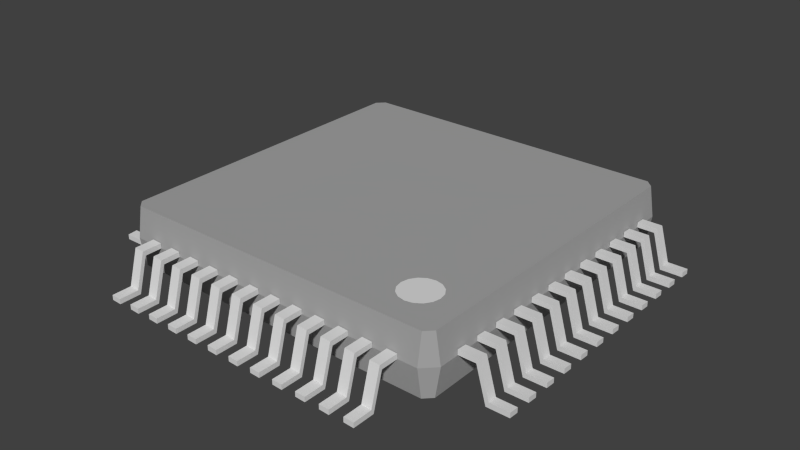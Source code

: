 # Source: lqfp48.blend  (saved by Blender 2.63.17; exported with 4.5.12 LTS)
import bpy
from mathutils import Matrix  # noqa: F401  (used for matrix-valued properties, if any)

bpy.ops.wm.read_factory_settings(use_empty=True)
scene = bpy.context.scene
scene.name = 'Scene'

# ---- collections
col_collection_1 = bpy.data.collections.new('Collection 1'); scene.collection.children.link(col_collection_1)

# ---- materials (node trees are filled in below, after node groups)
mat_pin = bpy.data.materials.new('PIN')
mat_pin.alpha_threshold = 0.0
mat_pin.diffuse_color = (0.72, 0.72, 0.72, 1.0)
mat_pin.roughness = 0.5
mat_pin.line_color = (0.0, 0.0, 0.0, 1.0)
mat_material = bpy.data.materials.new('Material')
mat_material.alpha_threshold = 0.0
mat_material.diffuse_color = (0.3733, 0.3733, 0.3733, 1.0)
mat_material.roughness = 0.5
mat_material.line_color = (0.0, 0.0, 0.0, 1.0)

# ---- material node trees

# ---- world
world_world = bpy.data.worlds.new('World'); scene.world = world_world
world_world.color = (0.05088, 0.05088, 0.05088)
world_world.use_sun_shadow = False
world_world.sun_shadow_jitter_overblur = 0.0
world_world.cycles.sampling_method = 'MANUAL'
world_world.cycles.sample_map_resolution = 256

# ---- meshes
me_cube_132 = bpy.data.meshes.new('Cube.132')
me_cube_132.from_pydata([(-0.11, -0.5, 0.7), (-0.11, 0.5, 0.0), (0.09034, 0.5019, 0.01195), (0.09034, -0.4981, 0.712), (-0.11, -0.5, 0.8), (-0.11, 0.5, 0.1), (0.09034, 0.5019, 0.112), (0.09034, -0.4981, 0.812), (-0.11, -0.1, 0.8), (-0.11, 0.1, 0.1), (-0.11, 0.05, 0.0), (-0.11, -0.15, 0.7), (0.09034, 0.1019, 0.112), (0.09034, -0.09814, 0.812), (0.09034, -0.1481, 0.712), (0.09034, 0.05186, 0.01195)], [], [(9, 5, 1, 10), (5, 6, 2, 1), (13, 7, 3, 14), (7, 4, 0, 3), (10, 1, 2, 15), (12, 6, 5, 9), (4, 8, 11, 0), (8, 9, 10, 11), (6, 12, 15, 2), (12, 13, 14, 15), (0, 11, 14, 3), (11, 10, 15, 14), (7, 13, 8, 4), (13, 12, 9, 8)])
me_cube_132.materials.append(mat_pin)
me_cube_132.use_remesh_preserve_volume = False
me_cube_132.use_remesh_preserve_attributes = False
me_cube_132.use_mirror_vertex_groups = False
me_cube_132.update()
me_cube_131 = bpy.data.meshes.new('Cube.131')
me_cube_131.from_pydata([(-0.11, -0.5, 0.7), (-0.11, 0.5, 0.0), (0.09034, 0.5019, 0.01195), (0.09034, -0.4981, 0.712), (-0.11, -0.5, 0.8), (-0.11, 0.5, 0.1), (0.09034, 0.5019, 0.112), (0.09034, -0.4981, 0.812), (-0.11, -0.1, 0.8), (-0.11, 0.1, 0.1), (-0.11, 0.05, 0.0), (-0.11, -0.15, 0.7), (0.09034, 0.1019, 0.112), (0.09034, -0.09814, 0.812), (0.09034, -0.1481, 0.712), (0.09034, 0.05186, 0.01195)], [], [(9, 5, 1, 10), (5, 6, 2, 1), (13, 7, 3, 14), (7, 4, 0, 3), (10, 1, 2, 15), (12, 6, 5, 9), (4, 8, 11, 0), (8, 9, 10, 11), (6, 12, 15, 2), (12, 13, 14, 15), (0, 11, 14, 3), (11, 10, 15, 14), (7, 13, 8, 4), (13, 12, 9, 8)])
me_cube_131.materials.append(mat_pin)
me_cube_131.use_remesh_preserve_volume = False
me_cube_131.use_remesh_preserve_attributes = False
me_cube_131.use_mirror_vertex_groups = False
me_cube_131.update()
me_cube_130 = bpy.data.meshes.new('Cube.130')
me_cube_130.from_pydata([(-0.11, -0.5, 0.7), (-0.11, 0.5, 0.0), (0.09034, 0.5019, 0.01195), (0.09034, -0.4981, 0.712), (-0.11, -0.5, 0.8), (-0.11, 0.5, 0.1), (0.09034, 0.5019, 0.112), (0.09034, -0.4981, 0.812), (-0.11, -0.1, 0.8), (-0.11, 0.1, 0.1), (-0.11, 0.05, 0.0), (-0.11, -0.15, 0.7), (0.09034, 0.1019, 0.112), (0.09034, -0.09814, 0.812), (0.09034, -0.1481, 0.712), (0.09034, 0.05186, 0.01195)], [], [(9, 5, 1, 10), (5, 6, 2, 1), (13, 7, 3, 14), (7, 4, 0, 3), (10, 1, 2, 15), (12, 6, 5, 9), (4, 8, 11, 0), (8, 9, 10, 11), (6, 12, 15, 2), (12, 13, 14, 15), (0, 11, 14, 3), (11, 10, 15, 14), (7, 13, 8, 4), (13, 12, 9, 8)])
me_cube_130.materials.append(mat_pin)
me_cube_130.use_remesh_preserve_volume = False
me_cube_130.use_remesh_preserve_attributes = False
me_cube_130.use_mirror_vertex_groups = False
me_cube_130.update()
me_cube_129 = bpy.data.meshes.new('Cube.129')
me_cube_129.from_pydata([(-0.11, -0.5, 0.7), (-0.11, 0.5, 0.0), (0.09034, 0.5019, 0.01195), (0.09034, -0.4981, 0.712), (-0.11, -0.5, 0.8), (-0.11, 0.5, 0.1), (0.09034, 0.5019, 0.112), (0.09034, -0.4981, 0.812), (-0.11, -0.1, 0.8), (-0.11, 0.1, 0.1), (-0.11, 0.05, 0.0), (-0.11, -0.15, 0.7), (0.09034, 0.1019, 0.112), (0.09034, -0.09814, 0.812), (0.09034, -0.1481, 0.712), (0.09034, 0.05186, 0.01195)], [], [(9, 5, 1, 10), (5, 6, 2, 1), (13, 7, 3, 14), (7, 4, 0, 3), (10, 1, 2, 15), (12, 6, 5, 9), (4, 8, 11, 0), (8, 9, 10, 11), (6, 12, 15, 2), (12, 13, 14, 15), (0, 11, 14, 3), (11, 10, 15, 14), (7, 13, 8, 4), (13, 12, 9, 8)])
me_cube_129.materials.append(mat_pin)
me_cube_129.use_remesh_preserve_volume = False
me_cube_129.use_remesh_preserve_attributes = False
me_cube_129.use_mirror_vertex_groups = False
me_cube_129.update()
me_cube_128 = bpy.data.meshes.new('Cube.128')
me_cube_128.from_pydata([(-0.11, -0.5, 0.7), (-0.11, 0.5, 0.0), (0.09034, 0.5019, 0.01195), (0.09034, -0.4981, 0.712), (-0.11, -0.5, 0.8), (-0.11, 0.5, 0.1), (0.09034, 0.5019, 0.112), (0.09034, -0.4981, 0.812), (-0.11, -0.1, 0.8), (-0.11, 0.1, 0.1), (-0.11, 0.05, 0.0), (-0.11, -0.15, 0.7), (0.09034, 0.1019, 0.112), (0.09034, -0.09814, 0.812), (0.09034, -0.1481, 0.712), (0.09034, 0.05186, 0.01195)], [], [(9, 5, 1, 10), (5, 6, 2, 1), (13, 7, 3, 14), (7, 4, 0, 3), (10, 1, 2, 15), (12, 6, 5, 9), (4, 8, 11, 0), (8, 9, 10, 11), (6, 12, 15, 2), (12, 13, 14, 15), (0, 11, 14, 3), (11, 10, 15, 14), (7, 13, 8, 4), (13, 12, 9, 8)])
me_cube_128.materials.append(mat_pin)
me_cube_128.use_remesh_preserve_volume = False
me_cube_128.use_remesh_preserve_attributes = False
me_cube_128.use_mirror_vertex_groups = False
me_cube_128.update()
me_cube_127 = bpy.data.meshes.new('Cube.127')
me_cube_127.from_pydata([(-0.11, -0.5, 0.7), (-0.11, 0.5, 0.0), (0.09034, 0.5019, 0.01195), (0.09034, -0.4981, 0.712), (-0.11, -0.5, 0.8), (-0.11, 0.5, 0.1), (0.09034, 0.5019, 0.112), (0.09034, -0.4981, 0.812), (-0.11, -0.1, 0.8), (-0.11, 0.1, 0.1), (-0.11, 0.05, 0.0), (-0.11, -0.15, 0.7), (0.09034, 0.1019, 0.112), (0.09034, -0.09814, 0.812), (0.09034, -0.1481, 0.712), (0.09034, 0.05186, 0.01195)], [], [(9, 5, 1, 10), (5, 6, 2, 1), (13, 7, 3, 14), (7, 4, 0, 3), (10, 1, 2, 15), (12, 6, 5, 9), (4, 8, 11, 0), (8, 9, 10, 11), (6, 12, 15, 2), (12, 13, 14, 15), (0, 11, 14, 3), (11, 10, 15, 14), (7, 13, 8, 4), (13, 12, 9, 8)])
me_cube_127.materials.append(mat_pin)
me_cube_127.use_remesh_preserve_volume = False
me_cube_127.use_remesh_preserve_attributes = False
me_cube_127.use_mirror_vertex_groups = False
me_cube_127.update()
me_cube_126 = bpy.data.meshes.new('Cube.126')
me_cube_126.from_pydata([(-0.11, -0.5, 0.7), (-0.11, 0.5, 0.0), (0.09034, 0.5019, 0.01195), (0.09034, -0.4981, 0.712), (-0.11, -0.5, 0.8), (-0.11, 0.5, 0.1), (0.09034, 0.5019, 0.112), (0.09034, -0.4981, 0.812), (-0.11, -0.1, 0.8), (-0.11, 0.1, 0.1), (-0.11, 0.05, 0.0), (-0.11, -0.15, 0.7), (0.09034, 0.1019, 0.112), (0.09034, -0.09814, 0.812), (0.09034, -0.1481, 0.712), (0.09034, 0.05186, 0.01195)], [], [(9, 5, 1, 10), (5, 6, 2, 1), (13, 7, 3, 14), (7, 4, 0, 3), (10, 1, 2, 15), (12, 6, 5, 9), (4, 8, 11, 0), (8, 9, 10, 11), (6, 12, 15, 2), (12, 13, 14, 15), (0, 11, 14, 3), (11, 10, 15, 14), (7, 13, 8, 4), (13, 12, 9, 8)])
me_cube_126.materials.append(mat_pin)
me_cube_126.use_remesh_preserve_volume = False
me_cube_126.use_remesh_preserve_attributes = False
me_cube_126.use_mirror_vertex_groups = False
me_cube_126.update()
me_cube_125 = bpy.data.meshes.new('Cube.125')
me_cube_125.from_pydata([(-0.11, -0.5, 0.7), (-0.11, 0.5, 0.0), (0.09034, 0.5019, 0.01195), (0.09034, -0.4981, 0.712), (-0.11, -0.5, 0.8), (-0.11, 0.5, 0.1), (0.09034, 0.5019, 0.112), (0.09034, -0.4981, 0.812), (-0.11, -0.1, 0.8), (-0.11, 0.1, 0.1), (-0.11, 0.05, 0.0), (-0.11, -0.15, 0.7), (0.09034, 0.1019, 0.112), (0.09034, -0.09814, 0.812), (0.09034, -0.1481, 0.712), (0.09034, 0.05186, 0.01195)], [], [(9, 5, 1, 10), (5, 6, 2, 1), (13, 7, 3, 14), (7, 4, 0, 3), (10, 1, 2, 15), (12, 6, 5, 9), (4, 8, 11, 0), (8, 9, 10, 11), (6, 12, 15, 2), (12, 13, 14, 15), (0, 11, 14, 3), (11, 10, 15, 14), (7, 13, 8, 4), (13, 12, 9, 8)])
me_cube_125.materials.append(mat_pin)
me_cube_125.use_remesh_preserve_volume = False
me_cube_125.use_remesh_preserve_attributes = False
me_cube_125.use_mirror_vertex_groups = False
me_cube_125.update()
me_cube_124 = bpy.data.meshes.new('Cube.124')
me_cube_124.from_pydata([(-0.11, -0.5, 0.7), (-0.11, 0.5, 0.0), (0.09034, 0.5019, 0.01195), (0.09034, -0.4981, 0.712), (-0.11, -0.5, 0.8), (-0.11, 0.5, 0.1), (0.09034, 0.5019, 0.112), (0.09034, -0.4981, 0.812), (-0.11, -0.1, 0.8), (-0.11, 0.1, 0.1), (-0.11, 0.05, 0.0), (-0.11, -0.15, 0.7), (0.09034, 0.1019, 0.112), (0.09034, -0.09814, 0.812), (0.09034, -0.1481, 0.712), (0.09034, 0.05186, 0.01195)], [], [(9, 5, 1, 10), (5, 6, 2, 1), (13, 7, 3, 14), (7, 4, 0, 3), (10, 1, 2, 15), (12, 6, 5, 9), (4, 8, 11, 0), (8, 9, 10, 11), (6, 12, 15, 2), (12, 13, 14, 15), (0, 11, 14, 3), (11, 10, 15, 14), (7, 13, 8, 4), (13, 12, 9, 8)])
me_cube_124.materials.append(mat_pin)
me_cube_124.use_remesh_preserve_volume = False
me_cube_124.use_remesh_preserve_attributes = False
me_cube_124.use_mirror_vertex_groups = False
me_cube_124.update()
me_cube_123 = bpy.data.meshes.new('Cube.123')
me_cube_123.from_pydata([(-0.11, -0.5, 0.7), (-0.11, 0.5, 0.0), (0.09034, 0.5019, 0.01195), (0.09034, -0.4981, 0.712), (-0.11, -0.5, 0.8), (-0.11, 0.5, 0.1), (0.09034, 0.5019, 0.112), (0.09034, -0.4981, 0.812), (-0.11, -0.1, 0.8), (-0.11, 0.1, 0.1), (-0.11, 0.05, 0.0), (-0.11, -0.15, 0.7), (0.09034, 0.1019, 0.112), (0.09034, -0.09814, 0.812), (0.09034, -0.1481, 0.712), (0.09034, 0.05186, 0.01195)], [], [(9, 5, 1, 10), (5, 6, 2, 1), (13, 7, 3, 14), (7, 4, 0, 3), (10, 1, 2, 15), (12, 6, 5, 9), (4, 8, 11, 0), (8, 9, 10, 11), (6, 12, 15, 2), (12, 13, 14, 15), (0, 11, 14, 3), (11, 10, 15, 14), (7, 13, 8, 4), (13, 12, 9, 8)])
me_cube_123.materials.append(mat_pin)
me_cube_123.use_remesh_preserve_volume = False
me_cube_123.use_remesh_preserve_attributes = False
me_cube_123.use_mirror_vertex_groups = False
me_cube_123.update()
me_cube_122 = bpy.data.meshes.new('Cube.122')
me_cube_122.from_pydata([(-0.11, -0.5, 0.7), (-0.11, 0.5, 0.0), (0.09034, 0.5019, 0.01195), (0.09034, -0.4981, 0.712), (-0.11, -0.5, 0.8), (-0.11, 0.5, 0.1), (0.09034, 0.5019, 0.112), (0.09034, -0.4981, 0.812), (-0.11, -0.1, 0.8), (-0.11, 0.1, 0.1), (-0.11, 0.05, 0.0), (-0.11, -0.15, 0.7), (0.09034, 0.1019, 0.112), (0.09034, -0.09814, 0.812), (0.09034, -0.1481, 0.712), (0.09034, 0.05186, 0.01195)], [], [(9, 5, 1, 10), (5, 6, 2, 1), (13, 7, 3, 14), (7, 4, 0, 3), (10, 1, 2, 15), (12, 6, 5, 9), (4, 8, 11, 0), (8, 9, 10, 11), (6, 12, 15, 2), (12, 13, 14, 15), (0, 11, 14, 3), (11, 10, 15, 14), (7, 13, 8, 4), (13, 12, 9, 8)])
me_cube_122.materials.append(mat_pin)
me_cube_122.use_remesh_preserve_volume = False
me_cube_122.use_remesh_preserve_attributes = False
me_cube_122.use_mirror_vertex_groups = False
me_cube_122.update()
me_cube_121 = bpy.data.meshes.new('Cube.121')
me_cube_121.from_pydata([(-0.11, -0.5, 0.7), (-0.11, 0.5, 0.0), (0.09034, 0.5019, 0.01195), (0.09034, -0.4981, 0.712), (-0.11, -0.5, 0.8), (-0.11, 0.5, 0.1), (0.09034, 0.5019, 0.112), (0.09034, -0.4981, 0.812), (-0.11, -0.1, 0.8), (-0.11, 0.1, 0.1), (-0.11, 0.05, 0.0), (-0.11, -0.15, 0.7), (0.09034, 0.1019, 0.112), (0.09034, -0.09814, 0.812), (0.09034, -0.1481, 0.712), (0.09034, 0.05186, 0.01195)], [], [(9, 5, 1, 10), (5, 6, 2, 1), (13, 7, 3, 14), (7, 4, 0, 3), (10, 1, 2, 15), (12, 6, 5, 9), (4, 8, 11, 0), (8, 9, 10, 11), (6, 12, 15, 2), (12, 13, 14, 15), (0, 11, 14, 3), (11, 10, 15, 14), (7, 13, 8, 4), (13, 12, 9, 8)])
me_cube_121.materials.append(mat_pin)
me_cube_121.use_remesh_preserve_volume = False
me_cube_121.use_remesh_preserve_attributes = False
me_cube_121.use_mirror_vertex_groups = False
me_cube_121.update()
me_cube_120 = bpy.data.meshes.new('Cube.120')
me_cube_120.from_pydata([(-0.11, -0.5, 0.7), (-0.11, 0.5, 0.0), (0.09034, 0.5019, 0.01195), (0.09034, -0.4981, 0.712), (-0.11, -0.5, 0.8), (-0.11, 0.5, 0.1), (0.09034, 0.5019, 0.112), (0.09034, -0.4981, 0.812), (-0.11, -0.1, 0.8), (-0.11, 0.1, 0.1), (-0.11, 0.05, 0.0), (-0.11, -0.15, 0.7), (0.09034, 0.1019, 0.112), (0.09034, -0.09814, 0.812), (0.09034, -0.1481, 0.712), (0.09034, 0.05186, 0.01195)], [], [(9, 5, 1, 10), (5, 6, 2, 1), (13, 7, 3, 14), (7, 4, 0, 3), (10, 1, 2, 15), (12, 6, 5, 9), (4, 8, 11, 0), (8, 9, 10, 11), (6, 12, 15, 2), (12, 13, 14, 15), (0, 11, 14, 3), (11, 10, 15, 14), (7, 13, 8, 4), (13, 12, 9, 8)])
me_cube_120.materials.append(mat_pin)
me_cube_120.use_remesh_preserve_volume = False
me_cube_120.use_remesh_preserve_attributes = False
me_cube_120.use_mirror_vertex_groups = False
me_cube_120.update()
me_cube_119 = bpy.data.meshes.new('Cube.119')
me_cube_119.from_pydata([(-0.11, -0.5, 0.7), (-0.11, 0.5, 0.0), (0.09034, 0.5019, 0.01195), (0.09034, -0.4981, 0.712), (-0.11, -0.5, 0.8), (-0.11, 0.5, 0.1), (0.09034, 0.5019, 0.112), (0.09034, -0.4981, 0.812), (-0.11, -0.1, 0.8), (-0.11, 0.1, 0.1), (-0.11, 0.05, 0.0), (-0.11, -0.15, 0.7), (0.09034, 0.1019, 0.112), (0.09034, -0.09814, 0.812), (0.09034, -0.1481, 0.712), (0.09034, 0.05186, 0.01195)], [], [(9, 5, 1, 10), (5, 6, 2, 1), (13, 7, 3, 14), (7, 4, 0, 3), (10, 1, 2, 15), (12, 6, 5, 9), (4, 8, 11, 0), (8, 9, 10, 11), (6, 12, 15, 2), (12, 13, 14, 15), (0, 11, 14, 3), (11, 10, 15, 14), (7, 13, 8, 4), (13, 12, 9, 8)])
me_cube_119.materials.append(mat_pin)
me_cube_119.use_remesh_preserve_volume = False
me_cube_119.use_remesh_preserve_attributes = False
me_cube_119.use_mirror_vertex_groups = False
me_cube_119.update()
me_cube_118 = bpy.data.meshes.new('Cube.118')
me_cube_118.from_pydata([(-0.11, -0.5, 0.7), (-0.11, 0.5, 0.0), (0.09034, 0.5019, 0.01195), (0.09034, -0.4981, 0.712), (-0.11, -0.5, 0.8), (-0.11, 0.5, 0.1), (0.09034, 0.5019, 0.112), (0.09034, -0.4981, 0.812), (-0.11, -0.1, 0.8), (-0.11, 0.1, 0.1), (-0.11, 0.05, 0.0), (-0.11, -0.15, 0.7), (0.09034, 0.1019, 0.112), (0.09034, -0.09814, 0.812), (0.09034, -0.1481, 0.712), (0.09034, 0.05186, 0.01195)], [], [(9, 5, 1, 10), (5, 6, 2, 1), (13, 7, 3, 14), (7, 4, 0, 3), (10, 1, 2, 15), (12, 6, 5, 9), (4, 8, 11, 0), (8, 9, 10, 11), (6, 12, 15, 2), (12, 13, 14, 15), (0, 11, 14, 3), (11, 10, 15, 14), (7, 13, 8, 4), (13, 12, 9, 8)])
me_cube_118.materials.append(mat_pin)
me_cube_118.use_remesh_preserve_volume = False
me_cube_118.use_remesh_preserve_attributes = False
me_cube_118.use_mirror_vertex_groups = False
me_cube_118.update()
me_cube_117 = bpy.data.meshes.new('Cube.117')
me_cube_117.from_pydata([(-0.11, -0.5, 0.7), (-0.11, 0.5, 0.0), (0.09034, 0.5019, 0.01195), (0.09034, -0.4981, 0.712), (-0.11, -0.5, 0.8), (-0.11, 0.5, 0.1), (0.09034, 0.5019, 0.112), (0.09034, -0.4981, 0.812), (-0.11, -0.1, 0.8), (-0.11, 0.1, 0.1), (-0.11, 0.05, 0.0), (-0.11, -0.15, 0.7), (0.09034, 0.1019, 0.112), (0.09034, -0.09814, 0.812), (0.09034, -0.1481, 0.712), (0.09034, 0.05186, 0.01195)], [], [(9, 5, 1, 10), (5, 6, 2, 1), (13, 7, 3, 14), (7, 4, 0, 3), (10, 1, 2, 15), (12, 6, 5, 9), (4, 8, 11, 0), (8, 9, 10, 11), (6, 12, 15, 2), (12, 13, 14, 15), (0, 11, 14, 3), (11, 10, 15, 14), (7, 13, 8, 4), (13, 12, 9, 8)])
me_cube_117.materials.append(mat_pin)
me_cube_117.use_remesh_preserve_volume = False
me_cube_117.use_remesh_preserve_attributes = False
me_cube_117.use_mirror_vertex_groups = False
me_cube_117.update()
me_cube_116 = bpy.data.meshes.new('Cube.116')
me_cube_116.from_pydata([(-0.11, -0.5, 0.7), (-0.11, 0.5, 0.0), (0.09034, 0.5019, 0.01195), (0.09034, -0.4981, 0.712), (-0.11, -0.5, 0.8), (-0.11, 0.5, 0.1), (0.09034, 0.5019, 0.112), (0.09034, -0.4981, 0.812), (-0.11, -0.1, 0.8), (-0.11, 0.1, 0.1), (-0.11, 0.05, 0.0), (-0.11, -0.15, 0.7), (0.09034, 0.1019, 0.112), (0.09034, -0.09814, 0.812), (0.09034, -0.1481, 0.712), (0.09034, 0.05186, 0.01195)], [], [(9, 5, 1, 10), (5, 6, 2, 1), (13, 7, 3, 14), (7, 4, 0, 3), (10, 1, 2, 15), (12, 6, 5, 9), (4, 8, 11, 0), (8, 9, 10, 11), (6, 12, 15, 2), (12, 13, 14, 15), (0, 11, 14, 3), (11, 10, 15, 14), (7, 13, 8, 4), (13, 12, 9, 8)])
me_cube_116.materials.append(mat_pin)
me_cube_116.use_remesh_preserve_volume = False
me_cube_116.use_remesh_preserve_attributes = False
me_cube_116.use_mirror_vertex_groups = False
me_cube_116.update()
me_cube_115 = bpy.data.meshes.new('Cube.115')
me_cube_115.from_pydata([(-0.11, -0.5, 0.7), (-0.11, 0.5, 0.0), (0.09034, 0.5019, 0.01195), (0.09034, -0.4981, 0.712), (-0.11, -0.5, 0.8), (-0.11, 0.5, 0.1), (0.09034, 0.5019, 0.112), (0.09034, -0.4981, 0.812), (-0.11, -0.1, 0.8), (-0.11, 0.1, 0.1), (-0.11, 0.05, 0.0), (-0.11, -0.15, 0.7), (0.09034, 0.1019, 0.112), (0.09034, -0.09814, 0.812), (0.09034, -0.1481, 0.712), (0.09034, 0.05186, 0.01195)], [], [(9, 5, 1, 10), (5, 6, 2, 1), (13, 7, 3, 14), (7, 4, 0, 3), (10, 1, 2, 15), (12, 6, 5, 9), (4, 8, 11, 0), (8, 9, 10, 11), (6, 12, 15, 2), (12, 13, 14, 15), (0, 11, 14, 3), (11, 10, 15, 14), (7, 13, 8, 4), (13, 12, 9, 8)])
me_cube_115.materials.append(mat_pin)
me_cube_115.use_remesh_preserve_volume = False
me_cube_115.use_remesh_preserve_attributes = False
me_cube_115.use_mirror_vertex_groups = False
me_cube_115.update()
me_cube_114 = bpy.data.meshes.new('Cube.114')
me_cube_114.from_pydata([(-0.11, -0.5, 0.7), (-0.11, 0.5, 0.0), (0.09034, 0.5019, 0.01195), (0.09034, -0.4981, 0.712), (-0.11, -0.5, 0.8), (-0.11, 0.5, 0.1), (0.09034, 0.5019, 0.112), (0.09034, -0.4981, 0.812), (-0.11, -0.1, 0.8), (-0.11, 0.1, 0.1), (-0.11, 0.05, 0.0), (-0.11, -0.15, 0.7), (0.09034, 0.1019, 0.112), (0.09034, -0.09814, 0.812), (0.09034, -0.1481, 0.712), (0.09034, 0.05186, 0.01195)], [], [(9, 5, 1, 10), (5, 6, 2, 1), (13, 7, 3, 14), (7, 4, 0, 3), (10, 1, 2, 15), (12, 6, 5, 9), (4, 8, 11, 0), (8, 9, 10, 11), (6, 12, 15, 2), (12, 13, 14, 15), (0, 11, 14, 3), (11, 10, 15, 14), (7, 13, 8, 4), (13, 12, 9, 8)])
me_cube_114.materials.append(mat_pin)
me_cube_114.use_remesh_preserve_volume = False
me_cube_114.use_remesh_preserve_attributes = False
me_cube_114.use_mirror_vertex_groups = False
me_cube_114.update()
me_cube_113 = bpy.data.meshes.new('Cube.113')
me_cube_113.from_pydata([(-0.11, -0.5, 0.7), (-0.11, 0.5, 0.0), (0.09034, 0.5019, 0.01195), (0.09034, -0.4981, 0.712), (-0.11, -0.5, 0.8), (-0.11, 0.5, 0.1), (0.09034, 0.5019, 0.112), (0.09034, -0.4981, 0.812), (-0.11, -0.1, 0.8), (-0.11, 0.1, 0.1), (-0.11, 0.05, 0.0), (-0.11, -0.15, 0.7), (0.09034, 0.1019, 0.112), (0.09034, -0.09814, 0.812), (0.09034, -0.1481, 0.712), (0.09034, 0.05186, 0.01195)], [], [(9, 5, 1, 10), (5, 6, 2, 1), (13, 7, 3, 14), (7, 4, 0, 3), (10, 1, 2, 15), (12, 6, 5, 9), (4, 8, 11, 0), (8, 9, 10, 11), (6, 12, 15, 2), (12, 13, 14, 15), (0, 11, 14, 3), (11, 10, 15, 14), (7, 13, 8, 4), (13, 12, 9, 8)])
me_cube_113.materials.append(mat_pin)
me_cube_113.use_remesh_preserve_volume = False
me_cube_113.use_remesh_preserve_attributes = False
me_cube_113.use_mirror_vertex_groups = False
me_cube_113.update()
me_cube_112 = bpy.data.meshes.new('Cube.112')
me_cube_112.from_pydata([(-0.11, -0.5, 0.7), (-0.11, 0.5, 0.0), (0.09034, 0.5019, 0.01195), (0.09034, -0.4981, 0.712), (-0.11, -0.5, 0.8), (-0.11, 0.5, 0.1), (0.09034, 0.5019, 0.112), (0.09034, -0.4981, 0.812), (-0.11, -0.1, 0.8), (-0.11, 0.1, 0.1), (-0.11, 0.05, 0.0), (-0.11, -0.15, 0.7), (0.09034, 0.1019, 0.112), (0.09034, -0.09814, 0.812), (0.09034, -0.1481, 0.712), (0.09034, 0.05186, 0.01195)], [], [(9, 5, 1, 10), (5, 6, 2, 1), (13, 7, 3, 14), (7, 4, 0, 3), (10, 1, 2, 15), (12, 6, 5, 9), (4, 8, 11, 0), (8, 9, 10, 11), (6, 12, 15, 2), (12, 13, 14, 15), (0, 11, 14, 3), (11, 10, 15, 14), (7, 13, 8, 4), (13, 12, 9, 8)])
me_cube_112.materials.append(mat_pin)
me_cube_112.use_remesh_preserve_volume = False
me_cube_112.use_remesh_preserve_attributes = False
me_cube_112.use_mirror_vertex_groups = False
me_cube_112.update()
me_cube_111 = bpy.data.meshes.new('Cube.111')
me_cube_111.from_pydata([(-0.11, -0.5, 0.7), (-0.11, 0.5, 0.0), (0.09034, 0.5019, 0.01195), (0.09034, -0.4981, 0.712), (-0.11, -0.5, 0.8), (-0.11, 0.5, 0.1), (0.09034, 0.5019, 0.112), (0.09034, -0.4981, 0.812), (-0.11, -0.1, 0.8), (-0.11, 0.1, 0.1), (-0.11, 0.05, 0.0), (-0.11, -0.15, 0.7), (0.09034, 0.1019, 0.112), (0.09034, -0.09814, 0.812), (0.09034, -0.1481, 0.712), (0.09034, 0.05186, 0.01195)], [], [(9, 5, 1, 10), (5, 6, 2, 1), (13, 7, 3, 14), (7, 4, 0, 3), (10, 1, 2, 15), (12, 6, 5, 9), (4, 8, 11, 0), (8, 9, 10, 11), (6, 12, 15, 2), (12, 13, 14, 15), (0, 11, 14, 3), (11, 10, 15, 14), (7, 13, 8, 4), (13, 12, 9, 8)])
me_cube_111.materials.append(mat_pin)
me_cube_111.use_remesh_preserve_volume = False
me_cube_111.use_remesh_preserve_attributes = False
me_cube_111.use_mirror_vertex_groups = False
me_cube_111.update()
me_cube_110 = bpy.data.meshes.new('Cube.110')
me_cube_110.from_pydata([(-0.11, -0.5, 0.7), (-0.11, 0.5, 0.0), (0.09034, 0.5019, 0.01195), (0.09034, -0.4981, 0.712), (-0.11, -0.5, 0.8), (-0.11, 0.5, 0.1), (0.09034, 0.5019, 0.112), (0.09034, -0.4981, 0.812), (-0.11, -0.1, 0.8), (-0.11, 0.1, 0.1), (-0.11, 0.05, 0.0), (-0.11, -0.15, 0.7), (0.09034, 0.1019, 0.112), (0.09034, -0.09814, 0.812), (0.09034, -0.1481, 0.712), (0.09034, 0.05186, 0.01195)], [], [(9, 5, 1, 10), (5, 6, 2, 1), (13, 7, 3, 14), (7, 4, 0, 3), (10, 1, 2, 15), (12, 6, 5, 9), (4, 8, 11, 0), (8, 9, 10, 11), (6, 12, 15, 2), (12, 13, 14, 15), (0, 11, 14, 3), (11, 10, 15, 14), (7, 13, 8, 4), (13, 12, 9, 8)])
me_cube_110.materials.append(mat_pin)
me_cube_110.use_remesh_preserve_volume = False
me_cube_110.use_remesh_preserve_attributes = False
me_cube_110.use_mirror_vertex_groups = False
me_cube_110.update()
me_cube_109 = bpy.data.meshes.new('Cube.109')
me_cube_109.from_pydata([(-0.11, -0.5, 0.7), (-0.11, 0.5, 0.0), (0.09034, 0.5019, 0.01195), (0.09034, -0.4981, 0.712), (-0.11, -0.5, 0.8), (-0.11, 0.5, 0.1), (0.09034, 0.5019, 0.112), (0.09034, -0.4981, 0.812), (-0.11, -0.1, 0.8), (-0.11, 0.1, 0.1), (-0.11, 0.05, 0.0), (-0.11, -0.15, 0.7), (0.09034, 0.1019, 0.112), (0.09034, -0.09814, 0.812), (0.09034, -0.1481, 0.712), (0.09034, 0.05186, 0.01195)], [], [(9, 5, 1, 10), (5, 6, 2, 1), (13, 7, 3, 14), (7, 4, 0, 3), (10, 1, 2, 15), (12, 6, 5, 9), (4, 8, 11, 0), (8, 9, 10, 11), (6, 12, 15, 2), (12, 13, 14, 15), (0, 11, 14, 3), (11, 10, 15, 14), (7, 13, 8, 4), (13, 12, 9, 8)])
me_cube_109.materials.append(mat_pin)
me_cube_109.use_remesh_preserve_volume = False
me_cube_109.use_remesh_preserve_attributes = False
me_cube_109.use_mirror_vertex_groups = False
me_cube_109.update()
me_cube_108 = bpy.data.meshes.new('Cube.108')
me_cube_108.from_pydata([(-0.11, -0.5, 0.7), (-0.11, 0.5, 0.0), (0.09034, 0.5019, 0.01195), (0.09034, -0.4981, 0.712), (-0.11, -0.5, 0.8), (-0.11, 0.5, 0.1), (0.09034, 0.5019, 0.112), (0.09034, -0.4981, 0.812), (-0.11, -0.1, 0.8), (-0.11, 0.1, 0.1), (-0.11, 0.05, 0.0), (-0.11, -0.15, 0.7), (0.09034, 0.1019, 0.112), (0.09034, -0.09814, 0.812), (0.09034, -0.1481, 0.712), (0.09034, 0.05186, 0.01195)], [], [(9, 5, 1, 10), (5, 6, 2, 1), (13, 7, 3, 14), (7, 4, 0, 3), (10, 1, 2, 15), (12, 6, 5, 9), (4, 8, 11, 0), (8, 9, 10, 11), (6, 12, 15, 2), (12, 13, 14, 15), (0, 11, 14, 3), (11, 10, 15, 14), (7, 13, 8, 4), (13, 12, 9, 8)])
me_cube_108.materials.append(mat_pin)
me_cube_108.use_remesh_preserve_volume = False
me_cube_108.use_remesh_preserve_attributes = False
me_cube_108.use_mirror_vertex_groups = False
me_cube_108.update()
me_cube_107 = bpy.data.meshes.new('Cube.107')
me_cube_107.from_pydata([(-0.11, -0.5, 0.7), (-0.11, 0.5, 0.0), (0.09034, 0.5019, 0.01195), (0.09034, -0.4981, 0.712), (-0.11, -0.5, 0.8), (-0.11, 0.5, 0.1), (0.09034, 0.5019, 0.112), (0.09034, -0.4981, 0.812), (-0.11, -0.1, 0.8), (-0.11, 0.1, 0.1), (-0.11, 0.05, 0.0), (-0.11, -0.15, 0.7), (0.09034, 0.1019, 0.112), (0.09034, -0.09814, 0.812), (0.09034, -0.1481, 0.712), (0.09034, 0.05186, 0.01195)], [], [(9, 5, 1, 10), (5, 6, 2, 1), (13, 7, 3, 14), (7, 4, 0, 3), (10, 1, 2, 15), (12, 6, 5, 9), (4, 8, 11, 0), (8, 9, 10, 11), (6, 12, 15, 2), (12, 13, 14, 15), (0, 11, 14, 3), (11, 10, 15, 14), (7, 13, 8, 4), (13, 12, 9, 8)])
me_cube_107.materials.append(mat_pin)
me_cube_107.use_remesh_preserve_volume = False
me_cube_107.use_remesh_preserve_attributes = False
me_cube_107.use_mirror_vertex_groups = False
me_cube_107.update()
me_cube_106 = bpy.data.meshes.new('Cube.106')
me_cube_106.from_pydata([(-0.11, -0.5, 0.7), (-0.11, 0.5, 0.0), (0.09034, 0.5019, 0.01195), (0.09034, -0.4981, 0.712), (-0.11, -0.5, 0.8), (-0.11, 0.5, 0.1), (0.09034, 0.5019, 0.112), (0.09034, -0.4981, 0.812), (-0.11, -0.1, 0.8), (-0.11, 0.1, 0.1), (-0.11, 0.05, 0.0), (-0.11, -0.15, 0.7), (0.09034, 0.1019, 0.112), (0.09034, -0.09814, 0.812), (0.09034, -0.1481, 0.712), (0.09034, 0.05186, 0.01195)], [], [(9, 5, 1, 10), (5, 6, 2, 1), (13, 7, 3, 14), (7, 4, 0, 3), (10, 1, 2, 15), (12, 6, 5, 9), (4, 8, 11, 0), (8, 9, 10, 11), (6, 12, 15, 2), (12, 13, 14, 15), (0, 11, 14, 3), (11, 10, 15, 14), (7, 13, 8, 4), (13, 12, 9, 8)])
me_cube_106.materials.append(mat_pin)
me_cube_106.use_remesh_preserve_volume = False
me_cube_106.use_remesh_preserve_attributes = False
me_cube_106.use_mirror_vertex_groups = False
me_cube_106.update()
me_cube_105 = bpy.data.meshes.new('Cube.105')
me_cube_105.from_pydata([(-0.11, -0.5, 0.7), (-0.11, 0.5, 0.0), (0.09034, 0.5019, 0.01195), (0.09034, -0.4981, 0.712), (-0.11, -0.5, 0.8), (-0.11, 0.5, 0.1), (0.09034, 0.5019, 0.112), (0.09034, -0.4981, 0.812), (-0.11, -0.1, 0.8), (-0.11, 0.1, 0.1), (-0.11, 0.05, 0.0), (-0.11, -0.15, 0.7), (0.09034, 0.1019, 0.112), (0.09034, -0.09814, 0.812), (0.09034, -0.1481, 0.712), (0.09034, 0.05186, 0.01195)], [], [(9, 5, 1, 10), (5, 6, 2, 1), (13, 7, 3, 14), (7, 4, 0, 3), (10, 1, 2, 15), (12, 6, 5, 9), (4, 8, 11, 0), (8, 9, 10, 11), (6, 12, 15, 2), (12, 13, 14, 15), (0, 11, 14, 3), (11, 10, 15, 14), (7, 13, 8, 4), (13, 12, 9, 8)])
me_cube_105.materials.append(mat_pin)
me_cube_105.use_remesh_preserve_volume = False
me_cube_105.use_remesh_preserve_attributes = False
me_cube_105.use_mirror_vertex_groups = False
me_cube_105.update()
me_cube_104 = bpy.data.meshes.new('Cube.104')
me_cube_104.from_pydata([(-0.11, -0.5, 0.7), (-0.11, 0.5, 0.0), (0.09034, 0.5019, 0.01195), (0.09034, -0.4981, 0.712), (-0.11, -0.5, 0.8), (-0.11, 0.5, 0.1), (0.09034, 0.5019, 0.112), (0.09034, -0.4981, 0.812), (-0.11, -0.1, 0.8), (-0.11, 0.1, 0.1), (-0.11, 0.05, 0.0), (-0.11, -0.15, 0.7), (0.09034, 0.1019, 0.112), (0.09034, -0.09814, 0.812), (0.09034, -0.1481, 0.712), (0.09034, 0.05186, 0.01195)], [], [(9, 5, 1, 10), (5, 6, 2, 1), (13, 7, 3, 14), (7, 4, 0, 3), (10, 1, 2, 15), (12, 6, 5, 9), (4, 8, 11, 0), (8, 9, 10, 11), (6, 12, 15, 2), (12, 13, 14, 15), (0, 11, 14, 3), (11, 10, 15, 14), (7, 13, 8, 4), (13, 12, 9, 8)])
me_cube_104.materials.append(mat_pin)
me_cube_104.use_remesh_preserve_volume = False
me_cube_104.use_remesh_preserve_attributes = False
me_cube_104.use_mirror_vertex_groups = False
me_cube_104.update()
me_cube_103 = bpy.data.meshes.new('Cube.103')
me_cube_103.from_pydata([(-0.11, -0.5, 0.7), (-0.11, 0.5, 0.0), (0.09034, 0.5019, 0.01195), (0.09034, -0.4981, 0.712), (-0.11, -0.5, 0.8), (-0.11, 0.5, 0.1), (0.09034, 0.5019, 0.112), (0.09034, -0.4981, 0.812), (-0.11, -0.1, 0.8), (-0.11, 0.1, 0.1), (-0.11, 0.05, 0.0), (-0.11, -0.15, 0.7), (0.09034, 0.1019, 0.112), (0.09034, -0.09814, 0.812), (0.09034, -0.1481, 0.712), (0.09034, 0.05186, 0.01195)], [], [(9, 5, 1, 10), (5, 6, 2, 1), (13, 7, 3, 14), (7, 4, 0, 3), (10, 1, 2, 15), (12, 6, 5, 9), (4, 8, 11, 0), (8, 9, 10, 11), (6, 12, 15, 2), (12, 13, 14, 15), (0, 11, 14, 3), (11, 10, 15, 14), (7, 13, 8, 4), (13, 12, 9, 8)])
me_cube_103.materials.append(mat_pin)
me_cube_103.use_remesh_preserve_volume = False
me_cube_103.use_remesh_preserve_attributes = False
me_cube_103.use_mirror_vertex_groups = False
me_cube_103.update()
me_cube_102 = bpy.data.meshes.new('Cube.102')
me_cube_102.from_pydata([(-0.11, -0.5, 0.7), (-0.11, 0.5, 0.0), (0.09034, 0.5019, 0.01195), (0.09034, -0.4981, 0.712), (-0.11, -0.5, 0.8), (-0.11, 0.5, 0.1), (0.09034, 0.5019, 0.112), (0.09034, -0.4981, 0.812), (-0.11, -0.1, 0.8), (-0.11, 0.1, 0.1), (-0.11, 0.05, 0.0), (-0.11, -0.15, 0.7), (0.09034, 0.1019, 0.112), (0.09034, -0.09814, 0.812), (0.09034, -0.1481, 0.712), (0.09034, 0.05186, 0.01195)], [], [(9, 5, 1, 10), (5, 6, 2, 1), (13, 7, 3, 14), (7, 4, 0, 3), (10, 1, 2, 15), (12, 6, 5, 9), (4, 8, 11, 0), (8, 9, 10, 11), (6, 12, 15, 2), (12, 13, 14, 15), (0, 11, 14, 3), (11, 10, 15, 14), (7, 13, 8, 4), (13, 12, 9, 8)])
me_cube_102.materials.append(mat_pin)
me_cube_102.use_remesh_preserve_volume = False
me_cube_102.use_remesh_preserve_attributes = False
me_cube_102.use_mirror_vertex_groups = False
me_cube_102.update()
me_cube_101 = bpy.data.meshes.new('Cube.101')
me_cube_101.from_pydata([(-0.11, -0.5, 0.7), (-0.11, 0.5, 0.0), (0.09034, 0.5019, 0.01195), (0.09034, -0.4981, 0.712), (-0.11, -0.5, 0.8), (-0.11, 0.5, 0.1), (0.09034, 0.5019, 0.112), (0.09034, -0.4981, 0.812), (-0.11, -0.1, 0.8), (-0.11, 0.1, 0.1), (-0.11, 0.05, 0.0), (-0.11, -0.15, 0.7), (0.09034, 0.1019, 0.112), (0.09034, -0.09814, 0.812), (0.09034, -0.1481, 0.712), (0.09034, 0.05186, 0.01195)], [], [(9, 5, 1, 10), (5, 6, 2, 1), (13, 7, 3, 14), (7, 4, 0, 3), (10, 1, 2, 15), (12, 6, 5, 9), (4, 8, 11, 0), (8, 9, 10, 11), (6, 12, 15, 2), (12, 13, 14, 15), (0, 11, 14, 3), (11, 10, 15, 14), (7, 13, 8, 4), (13, 12, 9, 8)])
me_cube_101.materials.append(mat_pin)
me_cube_101.use_remesh_preserve_volume = False
me_cube_101.use_remesh_preserve_attributes = False
me_cube_101.use_mirror_vertex_groups = False
me_cube_101.update()
me_cube_100 = bpy.data.meshes.new('Cube.100')
me_cube_100.from_pydata([(-0.11, -0.5, 0.7), (-0.11, 0.5, 0.0), (0.09034, 0.5019, 0.01195), (0.09034, -0.4981, 0.712), (-0.11, -0.5, 0.8), (-0.11, 0.5, 0.1), (0.09034, 0.5019, 0.112), (0.09034, -0.4981, 0.812), (-0.11, -0.1, 0.8), (-0.11, 0.1, 0.1), (-0.11, 0.05, 0.0), (-0.11, -0.15, 0.7), (0.09034, 0.1019, 0.112), (0.09034, -0.09814, 0.812), (0.09034, -0.1481, 0.712), (0.09034, 0.05186, 0.01195)], [], [(9, 5, 1, 10), (5, 6, 2, 1), (13, 7, 3, 14), (7, 4, 0, 3), (10, 1, 2, 15), (12, 6, 5, 9), (4, 8, 11, 0), (8, 9, 10, 11), (6, 12, 15, 2), (12, 13, 14, 15), (0, 11, 14, 3), (11, 10, 15, 14), (7, 13, 8, 4), (13, 12, 9, 8)])
me_cube_100.materials.append(mat_pin)
me_cube_100.use_remesh_preserve_volume = False
me_cube_100.use_remesh_preserve_attributes = False
me_cube_100.use_mirror_vertex_groups = False
me_cube_100.update()
me_cube_099 = bpy.data.meshes.new('Cube.099')
me_cube_099.from_pydata([(-0.11, -0.5, 0.7), (-0.11, 0.5, 0.0), (0.09034, 0.5019, 0.01195), (0.09034, -0.4981, 0.712), (-0.11, -0.5, 0.8), (-0.11, 0.5, 0.1), (0.09034, 0.5019, 0.112), (0.09034, -0.4981, 0.812), (-0.11, -0.1, 0.8), (-0.11, 0.1, 0.1), (-0.11, 0.05, 0.0), (-0.11, -0.15, 0.7), (0.09034, 0.1019, 0.112), (0.09034, -0.09814, 0.812), (0.09034, -0.1481, 0.712), (0.09034, 0.05186, 0.01195)], [], [(9, 5, 1, 10), (5, 6, 2, 1), (13, 7, 3, 14), (7, 4, 0, 3), (10, 1, 2, 15), (12, 6, 5, 9), (4, 8, 11, 0), (8, 9, 10, 11), (6, 12, 15, 2), (12, 13, 14, 15), (0, 11, 14, 3), (11, 10, 15, 14), (7, 13, 8, 4), (13, 12, 9, 8)])
me_cube_099.materials.append(mat_pin)
me_cube_099.use_remesh_preserve_volume = False
me_cube_099.use_remesh_preserve_attributes = False
me_cube_099.use_mirror_vertex_groups = False
me_cube_099.update()
me_cube_098 = bpy.data.meshes.new('Cube.098')
me_cube_098.from_pydata([(-0.11, -0.5, 0.7), (-0.11, 0.5, 0.0), (0.09034, 0.5019, 0.01195), (0.09034, -0.4981, 0.712), (-0.11, -0.5, 0.8), (-0.11, 0.5, 0.1), (0.09034, 0.5019, 0.112), (0.09034, -0.4981, 0.812), (-0.11, -0.1, 0.8), (-0.11, 0.1, 0.1), (-0.11, 0.05, 0.0), (-0.11, -0.15, 0.7), (0.09034, 0.1019, 0.112), (0.09034, -0.09814, 0.812), (0.09034, -0.1481, 0.712), (0.09034, 0.05186, 0.01195)], [], [(9, 5, 1, 10), (5, 6, 2, 1), (13, 7, 3, 14), (7, 4, 0, 3), (10, 1, 2, 15), (12, 6, 5, 9), (4, 8, 11, 0), (8, 9, 10, 11), (6, 12, 15, 2), (12, 13, 14, 15), (0, 11, 14, 3), (11, 10, 15, 14), (7, 13, 8, 4), (13, 12, 9, 8)])
me_cube_098.materials.append(mat_pin)
me_cube_098.use_remesh_preserve_volume = False
me_cube_098.use_remesh_preserve_attributes = False
me_cube_098.use_mirror_vertex_groups = False
me_cube_098.update()
me_cube_053 = bpy.data.meshes.new('Cube.053')
me_cube_053.from_pydata([(-0.11, -0.5, 0.7), (-0.11, 0.5, 0.0), (0.09034, 0.5019, 0.01195), (0.09034, -0.4981, 0.712), (-0.11, -0.5, 0.8), (-0.11, 0.5, 0.1), (0.09034, 0.5019, 0.112), (0.09034, -0.4981, 0.812), (-0.11, -0.1, 0.8), (-0.11, 0.1, 0.1), (-0.11, 0.05, 0.0), (-0.11, -0.15, 0.7), (0.09034, 0.1019, 0.112), (0.09034, -0.09814, 0.812), (0.09034, -0.1481, 0.712), (0.09034, 0.05186, 0.01195)], [], [(9, 5, 1, 10), (5, 6, 2, 1), (13, 7, 3, 14), (7, 4, 0, 3), (10, 1, 2, 15), (12, 6, 5, 9), (4, 8, 11, 0), (8, 9, 10, 11), (6, 12, 15, 2), (12, 13, 14, 15), (0, 11, 14, 3), (11, 10, 15, 14), (7, 13, 8, 4), (13, 12, 9, 8)])
me_cube_053.materials.append(mat_pin)
me_cube_053.use_remesh_preserve_volume = False
me_cube_053.use_remesh_preserve_attributes = False
me_cube_053.use_mirror_vertex_groups = False
me_cube_053.update()
me_cube_050 = bpy.data.meshes.new('Cube.050')
me_cube_050.from_pydata([(-0.11, -0.5, 0.7), (-0.11, 0.5, 0.0), (0.09034, 0.5019, 0.01195), (0.09034, -0.4981, 0.712), (-0.11, -0.5, 0.8), (-0.11, 0.5, 0.1), (0.09034, 0.5019, 0.112), (0.09034, -0.4981, 0.812), (-0.11, -0.1, 0.8), (-0.11, 0.1, 0.1), (-0.11, 0.05, 0.0), (-0.11, -0.15, 0.7), (0.09034, 0.1019, 0.112), (0.09034, -0.09814, 0.812), (0.09034, -0.1481, 0.712), (0.09034, 0.05186, 0.01195)], [], [(9, 5, 1, 10), (5, 6, 2, 1), (13, 7, 3, 14), (7, 4, 0, 3), (10, 1, 2, 15), (12, 6, 5, 9), (4, 8, 11, 0), (8, 9, 10, 11), (6, 12, 15, 2), (12, 13, 14, 15), (0, 11, 14, 3), (11, 10, 15, 14), (7, 13, 8, 4), (13, 12, 9, 8)])
me_cube_050.materials.append(mat_pin)
me_cube_050.use_remesh_preserve_volume = False
me_cube_050.use_remesh_preserve_attributes = False
me_cube_050.use_mirror_vertex_groups = False
me_cube_050.update()
me_cube_048 = bpy.data.meshes.new('Cube.048')
me_cube_048.from_pydata([(-0.11, -0.5, 0.7), (-0.11, 0.5, 0.0), (0.09034, 0.5019, 0.01195), (0.09034, -0.4981, 0.712), (-0.11, -0.5, 0.8), (-0.11, 0.5, 0.1), (0.09034, 0.5019, 0.112), (0.09034, -0.4981, 0.812), (-0.11, -0.1, 0.8), (-0.11, 0.1, 0.1), (-0.11, 0.05, 0.0), (-0.11, -0.15, 0.7), (0.09034, 0.1019, 0.112), (0.09034, -0.09814, 0.812), (0.09034, -0.1481, 0.712), (0.09034, 0.05186, 0.01195)], [], [(9, 5, 1, 10), (5, 6, 2, 1), (13, 7, 3, 14), (7, 4, 0, 3), (10, 1, 2, 15), (12, 6, 5, 9), (4, 8, 11, 0), (8, 9, 10, 11), (6, 12, 15, 2), (12, 13, 14, 15), (0, 11, 14, 3), (11, 10, 15, 14), (7, 13, 8, 4), (13, 12, 9, 8)])
me_cube_048.materials.append(mat_pin)
me_cube_048.use_remesh_preserve_volume = False
me_cube_048.use_remesh_preserve_attributes = False
me_cube_048.use_mirror_vertex_groups = False
me_cube_048.update()
me_cube_047 = bpy.data.meshes.new('Cube.047')
me_cube_047.from_pydata([(-0.11, -0.5, 0.7), (-0.11, 0.5, 0.0), (0.09034, 0.5019, 0.01195), (0.09034, -0.4981, 0.712), (-0.11, -0.5, 0.8), (-0.11, 0.5, 0.1), (0.09034, 0.5019, 0.112), (0.09034, -0.4981, 0.812), (-0.11, -0.1, 0.8), (-0.11, 0.1, 0.1), (-0.11, 0.05, 0.0), (-0.11, -0.15, 0.7), (0.09034, 0.1019, 0.112), (0.09034, -0.09814, 0.812), (0.09034, -0.1481, 0.712), (0.09034, 0.05186, 0.01195)], [], [(9, 5, 1, 10), (5, 6, 2, 1), (13, 7, 3, 14), (7, 4, 0, 3), (10, 1, 2, 15), (12, 6, 5, 9), (4, 8, 11, 0), (8, 9, 10, 11), (6, 12, 15, 2), (12, 13, 14, 15), (0, 11, 14, 3), (11, 10, 15, 14), (7, 13, 8, 4), (13, 12, 9, 8)])
me_cube_047.materials.append(mat_pin)
me_cube_047.use_remesh_preserve_volume = False
me_cube_047.use_remesh_preserve_attributes = False
me_cube_047.use_mirror_vertex_groups = False
me_cube_047.update()
me_cube_046 = bpy.data.meshes.new('Cube.046')
me_cube_046.from_pydata([(-0.11, -0.5, 0.7), (-0.11, 0.5, 0.0), (0.09034, 0.5019, 0.01195), (0.09034, -0.4981, 0.712), (-0.11, -0.5, 0.8), (-0.11, 0.5, 0.1), (0.09034, 0.5019, 0.112), (0.09034, -0.4981, 0.812), (-0.11, -0.1, 0.8), (-0.11, 0.1, 0.1), (-0.11, 0.05, 0.0), (-0.11, -0.15, 0.7), (0.09034, 0.1019, 0.112), (0.09034, -0.09814, 0.812), (0.09034, -0.1481, 0.712), (0.09034, 0.05186, 0.01195)], [], [(9, 5, 1, 10), (5, 6, 2, 1), (13, 7, 3, 14), (7, 4, 0, 3), (10, 1, 2, 15), (12, 6, 5, 9), (4, 8, 11, 0), (8, 9, 10, 11), (6, 12, 15, 2), (12, 13, 14, 15), (0, 11, 14, 3), (11, 10, 15, 14), (7, 13, 8, 4), (13, 12, 9, 8)])
me_cube_046.materials.append(mat_pin)
me_cube_046.use_remesh_preserve_volume = False
me_cube_046.use_remesh_preserve_attributes = False
me_cube_046.use_mirror_vertex_groups = False
me_cube_046.update()
me_cube_045 = bpy.data.meshes.new('Cube.045')
me_cube_045.from_pydata([(-0.11, -0.5, 0.7), (-0.11, 0.5, 0.0), (0.09034, 0.5019, 0.01195), (0.09034, -0.4981, 0.712), (-0.11, -0.5, 0.8), (-0.11, 0.5, 0.1), (0.09034, 0.5019, 0.112), (0.09034, -0.4981, 0.812), (-0.11, -0.1, 0.8), (-0.11, 0.1, 0.1), (-0.11, 0.05, 0.0), (-0.11, -0.15, 0.7), (0.09034, 0.1019, 0.112), (0.09034, -0.09814, 0.812), (0.09034, -0.1481, 0.712), (0.09034, 0.05186, 0.01195)], [], [(9, 5, 1, 10), (5, 6, 2, 1), (13, 7, 3, 14), (7, 4, 0, 3), (10, 1, 2, 15), (12, 6, 5, 9), (4, 8, 11, 0), (8, 9, 10, 11), (6, 12, 15, 2), (12, 13, 14, 15), (0, 11, 14, 3), (11, 10, 15, 14), (7, 13, 8, 4), (13, 12, 9, 8)])
me_cube_045.materials.append(mat_pin)
me_cube_045.use_remesh_preserve_volume = False
me_cube_045.use_remesh_preserve_attributes = False
me_cube_045.use_mirror_vertex_groups = False
me_cube_045.update()
me_cube_044 = bpy.data.meshes.new('Cube.044')
me_cube_044.from_pydata([(-0.11, -0.5, 0.7), (-0.11, 0.5, 0.0), (0.09034, 0.5019, 0.01195), (0.09034, -0.4981, 0.712), (-0.11, -0.5, 0.8), (-0.11, 0.5, 0.1), (0.09034, 0.5019, 0.112), (0.09034, -0.4981, 0.812), (-0.11, -0.1, 0.8), (-0.11, 0.1, 0.1), (-0.11, 0.05, 0.0), (-0.11, -0.15, 0.7), (0.09034, 0.1019, 0.112), (0.09034, -0.09814, 0.812), (0.09034, -0.1481, 0.712), (0.09034, 0.05186, 0.01195)], [], [(9, 5, 1, 10), (5, 6, 2, 1), (13, 7, 3, 14), (7, 4, 0, 3), (10, 1, 2, 15), (12, 6, 5, 9), (4, 8, 11, 0), (8, 9, 10, 11), (6, 12, 15, 2), (12, 13, 14, 15), (0, 11, 14, 3), (11, 10, 15, 14), (7, 13, 8, 4), (13, 12, 9, 8)])
me_cube_044.materials.append(mat_pin)
me_cube_044.use_remesh_preserve_volume = False
me_cube_044.use_remesh_preserve_attributes = False
me_cube_044.use_mirror_vertex_groups = False
me_cube_044.update()
me_cube_043 = bpy.data.meshes.new('Cube.043')
me_cube_043.from_pydata([(-0.11, -0.5, 0.7), (-0.11, 0.5, 0.0), (0.09034, 0.5019, 0.01195), (0.09034, -0.4981, 0.712), (-0.11, -0.5, 0.8), (-0.11, 0.5, 0.1), (0.09034, 0.5019, 0.112), (0.09034, -0.4981, 0.812), (-0.11, -0.1, 0.8), (-0.11, 0.1, 0.1), (-0.11, 0.05, 0.0), (-0.11, -0.15, 0.7), (0.09034, 0.1019, 0.112), (0.09034, -0.09814, 0.812), (0.09034, -0.1481, 0.712), (0.09034, 0.05186, 0.01195)], [], [(9, 5, 1, 10), (5, 6, 2, 1), (13, 7, 3, 14), (7, 4, 0, 3), (10, 1, 2, 15), (12, 6, 5, 9), (4, 8, 11, 0), (8, 9, 10, 11), (6, 12, 15, 2), (12, 13, 14, 15), (0, 11, 14, 3), (11, 10, 15, 14), (7, 13, 8, 4), (13, 12, 9, 8)])
me_cube_043.materials.append(mat_pin)
me_cube_043.use_remesh_preserve_volume = False
me_cube_043.use_remesh_preserve_attributes = False
me_cube_043.use_mirror_vertex_groups = False
me_cube_043.update()
me_cube_042 = bpy.data.meshes.new('Cube.042')
me_cube_042.from_pydata([(-0.11, -0.5, 0.7), (-0.11, 0.5, 0.0), (0.09034, 0.5019, 0.01195), (0.09034, -0.4981, 0.712), (-0.11, -0.5, 0.8), (-0.11, 0.5, 0.1), (0.09034, 0.5019, 0.112), (0.09034, -0.4981, 0.812), (-0.11, -0.1, 0.8), (-0.11, 0.1, 0.1), (-0.11, 0.05, 0.0), (-0.11, -0.15, 0.7), (0.09034, 0.1019, 0.112), (0.09034, -0.09814, 0.812), (0.09034, -0.1481, 0.712), (0.09034, 0.05186, 0.01195)], [], [(9, 5, 1, 10), (5, 6, 2, 1), (13, 7, 3, 14), (7, 4, 0, 3), (10, 1, 2, 15), (12, 6, 5, 9), (4, 8, 11, 0), (8, 9, 10, 11), (6, 12, 15, 2), (12, 13, 14, 15), (0, 11, 14, 3), (11, 10, 15, 14), (7, 13, 8, 4), (13, 12, 9, 8)])
me_cube_042.materials.append(mat_pin)
me_cube_042.use_remesh_preserve_volume = False
me_cube_042.use_remesh_preserve_attributes = False
me_cube_042.use_mirror_vertex_groups = False
me_cube_042.update()
me_cube_041 = bpy.data.meshes.new('Cube.041')
me_cube_041.from_pydata([(-0.11, -0.5, 0.7), (-0.11, 0.5, 0.0), (0.09034, 0.5019, 0.01195), (0.09034, -0.4981, 0.712), (-0.11, -0.5, 0.8), (-0.11, 0.5, 0.1), (0.09034, 0.5019, 0.112), (0.09034, -0.4981, 0.812), (-0.11, -0.1, 0.8), (-0.11, 0.1, 0.1), (-0.11, 0.05, 0.0), (-0.11, -0.15, 0.7), (0.09034, 0.1019, 0.112), (0.09034, -0.09814, 0.812), (0.09034, -0.1481, 0.712), (0.09034, 0.05186, 0.01195)], [], [(9, 5, 1, 10), (5, 6, 2, 1), (13, 7, 3, 14), (7, 4, 0, 3), (10, 1, 2, 15), (12, 6, 5, 9), (4, 8, 11, 0), (8, 9, 10, 11), (6, 12, 15, 2), (12, 13, 14, 15), (0, 11, 14, 3), (11, 10, 15, 14), (7, 13, 8, 4), (13, 12, 9, 8)])
me_cube_041.materials.append(mat_pin)
me_cube_041.use_remesh_preserve_volume = False
me_cube_041.use_remesh_preserve_attributes = False
me_cube_041.use_mirror_vertex_groups = False
me_cube_041.update()
me_cube_040 = bpy.data.meshes.new('Cube.040')
me_cube_040.from_pydata([(-0.11, -0.5, 0.7), (-0.11, 0.5, 0.0), (0.09034, 0.5019, 0.01195), (0.09034, -0.4981, 0.712), (-0.11, -0.5, 0.8), (-0.11, 0.5, 0.1), (0.09034, 0.5019, 0.112), (0.09034, -0.4981, 0.812), (-0.11, -0.1, 0.8), (-0.11, 0.1, 0.1), (-0.11, 0.05, 0.0), (-0.11, -0.15, 0.7), (0.09034, 0.1019, 0.112), (0.09034, -0.09814, 0.812), (0.09034, -0.1481, 0.712), (0.09034, 0.05186, 0.01195)], [], [(9, 5, 1, 10), (5, 6, 2, 1), (13, 7, 3, 14), (7, 4, 0, 3), (10, 1, 2, 15), (12, 6, 5, 9), (4, 8, 11, 0), (8, 9, 10, 11), (6, 12, 15, 2), (12, 13, 14, 15), (0, 11, 14, 3), (11, 10, 15, 14), (7, 13, 8, 4), (13, 12, 9, 8)])
me_cube_040.materials.append(mat_pin)
me_cube_040.use_remesh_preserve_volume = False
me_cube_040.use_remesh_preserve_attributes = False
me_cube_040.use_mirror_vertex_groups = False
me_cube_040.update()
me_cube_039 = bpy.data.meshes.new('Cube.039')
me_cube_039.from_pydata([(-0.11, -0.5, 0.7), (-0.11, 0.5, 0.0), (0.09034, 0.5019, 0.01195), (0.09034, -0.4981, 0.712), (-0.11, -0.5, 0.8), (-0.11, 0.5, 0.1), (0.09034, 0.5019, 0.112), (0.09034, -0.4981, 0.812), (-0.11, -0.1, 0.8), (-0.11, 0.1, 0.1), (-0.11, 0.05, 0.0), (-0.11, -0.15, 0.7), (0.09034, 0.1019, 0.112), (0.09034, -0.09814, 0.812), (0.09034, -0.1481, 0.712), (0.09034, 0.05186, 0.01195)], [], [(9, 5, 1, 10), (5, 6, 2, 1), (13, 7, 3, 14), (7, 4, 0, 3), (10, 1, 2, 15), (12, 6, 5, 9), (4, 8, 11, 0), (8, 9, 10, 11), (6, 12, 15, 2), (12, 13, 14, 15), (0, 11, 14, 3), (11, 10, 15, 14), (7, 13, 8, 4), (13, 12, 9, 8)])
me_cube_039.materials.append(mat_pin)
me_cube_039.use_remesh_preserve_volume = False
me_cube_039.use_remesh_preserve_attributes = False
me_cube_039.use_mirror_vertex_groups = False
me_cube_039.update()
me_cube_038 = bpy.data.meshes.new('Cube.038')
me_cube_038.from_pydata([(-0.11, -0.5, 0.7), (-0.11, 0.5, 0.0), (0.09034, 0.5019, 0.01195), (0.09034, -0.4981, 0.712), (-0.11, -0.5, 0.8), (-0.11, 0.5, 0.1), (0.09034, 0.5019, 0.112), (0.09034, -0.4981, 0.812), (-0.11, -0.1, 0.8), (-0.11, 0.1, 0.1), (-0.11, 0.05, 0.0), (-0.11, -0.15, 0.7), (0.09034, 0.1019, 0.112), (0.09034, -0.09814, 0.812), (0.09034, -0.1481, 0.712), (0.09034, 0.05186, 0.01195)], [], [(9, 5, 1, 10), (5, 6, 2, 1), (13, 7, 3, 14), (7, 4, 0, 3), (10, 1, 2, 15), (12, 6, 5, 9), (4, 8, 11, 0), (8, 9, 10, 11), (6, 12, 15, 2), (12, 13, 14, 15), (0, 11, 14, 3), (11, 10, 15, 14), (7, 13, 8, 4), (13, 12, 9, 8)])
me_cube_038.materials.append(mat_pin)
me_cube_038.use_remesh_preserve_volume = False
me_cube_038.use_remesh_preserve_attributes = False
me_cube_038.use_mirror_vertex_groups = False
me_cube_038.update()
me_cylinder = bpy.data.meshes.new('Cylinder')
me_cylinder.from_pydata([(0.0, 0.4, 0.005), (0.1531, 0.3696, 0.005), (0.2828, 0.2828, 0.005), (0.3696, 0.1531, 0.005), (0.4, -1.748e-08, 0.005), (0.3696, -0.1531, 0.005), (0.2828, -0.2828, 0.005), (0.1531, -0.3696, 0.005), (6.04e-08, -0.4, 0.005), (-0.1531, -0.3696, 0.005), (-0.2828, -0.2828, 0.005), (-0.3696, -0.1531, 0.005), (-0.4, 4.77e-09, 0.005), (-0.3696, 0.1531, 0.005), (-0.2828, 0.2828, 0.005), (-0.1531, 0.3696, 0.005)], [], [(1, 0, 15, 14, 13, 12, 11, 10, 9, 8, 7, 6, 5, 4, 3, 2)])
me_cylinder.materials.append(mat_pin)
me_cylinder.use_remesh_preserve_volume = False
me_cylinder.use_remesh_preserve_attributes = False
me_cylinder.use_mirror_vertex_groups = False
me_cylinder.update()
me_cube_002 = bpy.data.meshes.new('Cube.002')
me_cube_002.from_pydata([(-3.25, -3.4, 0.0), (-3.4, 3.25, 0.0), (3.25, 3.4, 0.0), (3.4, -3.25, 0.0), (-3.25, -3.4, 1.21), (-3.4, 3.25, 1.21), (3.25, 3.4, 1.21), (3.4, -3.25, 1.21), (-3.5, 3.25, 0.605), (-3.25, -3.5, 0.605), (3.25, 3.5, 0.605), (3.5, -3.25, 0.605), (-3.4, -3.25, 1.21), (-3.4, -3.25, 0.0), (-3.25, 3.4, 1.21), (-3.25, 3.4, 0.0), (3.4, 3.25, 1.21), (3.4, 3.25, 0.0), (3.25, -3.4, 1.21), (3.25, -3.4, 0.0), (-3.5, -3.25, 0.605), (-3.25, 3.5, 0.605), (3.5, 3.25, 0.605), (3.25, -3.5, 0.605)], [], [(20, 8, 1, 13), (21, 10, 2, 15), (22, 11, 3, 17), (23, 9, 0, 19), (12, 5, 8, 20), (14, 6, 10, 21), (16, 7, 11, 22), (18, 4, 9, 23), (9, 20, 13, 0), (8, 21, 15, 1), (10, 22, 17, 2), (11, 23, 19, 3), (15, 2, 17, 3, 19, 0, 13, 1), (4, 12, 20, 9), (5, 14, 21, 8), (6, 16, 22, 10), (7, 18, 23, 11), (14, 5, 12, 4, 18, 7, 16, 6)])
_ca = me_cube_002.color_attributes.new('Col', 'BYTE_COLOR', 'CORNER')
_ca.data.foreach_set('color', [1.0, 1.0, 1.0, 1.0, 1.0, 1.0, 1.0, 1.0, 1.0, 1.0, 1.0, 1.0, 1.0, 1.0, 1.0, 1.0, 1.0, 1.0, 1.0, 1.0, 1.0, 1.0, 1.0, 1.0, 1.0, 1.0, 1.0, 1.0, 1.0, 1.0, 1.0, 1.0, 1.0, 1.0, 1.0, 1.0, 1.0, 1.0, 1.0, 1.0, 1.0, 1.0, 1.0, 1.0, 1.0, 1.0, 1.0, 1.0, 1.0, 1.0, 1.0, 1.0, 1.0, 1.0, 1.0, 1.0, 1.0, 1.0, 1.0, 1.0, 1.0, 1.0, 1.0, 1.0, 1.0, 1.0, 1.0, 1.0, 1.0, 1.0, 1.0, 1.0, 1.0, 1.0, 1.0, 1.0, 1.0, 1.0, 1.0, 1.0, 1.0, 1.0, 1.0, 1.0, 1.0, 1.0, 1.0, 1.0, 1.0, 1.0, 1.0, 1.0, 1.0, 1.0, 1.0, 1.0, 1.0, 1.0, 1.0, 1.0, 1.0, 1.0, 1.0, 1.0, 1.0, 1.0, 1.0, 1.0, 1.0, 1.0, 1.0, 1.0, 1.0, 1.0, 1.0, 1.0, 1.0, 1.0, 1.0, 1.0, 1.0, 1.0, 1.0, 1.0, 1.0, 1.0, 1.0, 1.0, 1.0, 1.0, 1.0, 1.0, 1.0, 1.0, 1.0, 1.0, 1.0, 1.0, 1.0, 1.0, 1.0, 1.0, 1.0, 1.0, 1.0, 1.0, 1.0, 1.0, 1.0, 1.0, 1.0, 1.0, 1.0, 1.0, 1.0, 1.0, 1.0, 1.0, 1.0, 1.0, 1.0, 1.0, 1.0, 1.0, 1.0, 1.0, 1.0, 1.0, 1.0, 1.0, 1.0, 1.0, 1.0, 1.0, 1.0, 1.0, 1.0, 1.0, 1.0, 1.0, 1.0, 1.0, 1.0, 1.0, 1.0, 1.0, 1.0, 1.0, 1.0, 1.0, 1.0, 1.0, 1.0, 1.0, 1.0, 1.0, 1.0, 1.0, 1.0, 1.0, 1.0, 1.0, 1.0, 1.0, 1.0, 1.0, 1.0, 1.0, 1.0, 1.0, 1.0, 1.0, 1.0, 1.0, 1.0, 1.0, 1.0, 1.0, 1.0, 1.0, 1.0, 1.0, 1.0, 1.0, 1.0, 1.0, 1.0, 1.0, 1.0, 1.0, 1.0, 1.0, 1.0, 1.0, 1.0, 1.0, 1.0, 1.0, 1.0, 1.0, 1.0, 1.0, 1.0, 1.0, 1.0, 1.0, 1.0, 1.0, 1.0, 1.0, 1.0, 1.0, 1.0, 1.0, 1.0, 1.0, 1.0, 1.0, 1.0, 1.0, 1.0, 1.0, 1.0, 1.0, 1.0, 1.0, 1.0, 1.0, 1.0, 1.0, 1.0, 1.0, 1.0, 1.0, 1.0, 1.0, 1.0, 1.0, 1.0, 1.0, 1.0, 1.0, 1.0, 1.0, 1.0, 1.0, 1.0, 1.0, 1.0, 1.0, 1.0, 1.0, 1.0, 1.0, 1.0, 1.0, 1.0, 1.0, 1.0, 1.0, 1.0, 1.0, 1.0, 1.0, 1.0, 1.0, 1.0, 1.0, 1.0, 1.0, 1.0, 1.0, 1.0, 1.0, 1.0, 1.0, 1.0, 1.0, 1.0, 1.0])
me_cube_002.materials.append(mat_material)
me_cube_002.use_remesh_preserve_volume = False
me_cube_002.use_remesh_preserve_attributes = False
me_cube_002.use_mirror_vertex_groups = False
me_cube_002.update()

# ---- objects
ob_pin_047 = bpy.data.objects.new('PIN.047', me_cube_132)
ob_pin_046 = bpy.data.objects.new('PIN.046', me_cube_131)
ob_pin_045 = bpy.data.objects.new('PIN.045', me_cube_130)
ob_pin_044 = bpy.data.objects.new('PIN.044', me_cube_129)
ob_pin_043 = bpy.data.objects.new('PIN.043', me_cube_128)
ob_pin_042 = bpy.data.objects.new('PIN.042', me_cube_127)
ob_pin_041 = bpy.data.objects.new('PIN.041', me_cube_126)
ob_pin_040 = bpy.data.objects.new('PIN.040', me_cube_125)
ob_pin_039 = bpy.data.objects.new('PIN.039', me_cube_124)
ob_pin_038 = bpy.data.objects.new('PIN.038', me_cube_123)
ob_pin_037 = bpy.data.objects.new('PIN.037', me_cube_122)
ob_pin_036 = bpy.data.objects.new('PIN.036', me_cube_121)
ob_pin_035 = bpy.data.objects.new('PIN.035', me_cube_120)
ob_pin_034 = bpy.data.objects.new('PIN.034', me_cube_119)
ob_pin_033 = bpy.data.objects.new('PIN.033', me_cube_118)
ob_pin_032 = bpy.data.objects.new('PIN.032', me_cube_117)
ob_pin_031 = bpy.data.objects.new('PIN.031', me_cube_116)
ob_pin_030 = bpy.data.objects.new('PIN.030', me_cube_115)
ob_pin_029 = bpy.data.objects.new('PIN.029', me_cube_114)
ob_pin_028 = bpy.data.objects.new('PIN.028', me_cube_113)
ob_pin_027 = bpy.data.objects.new('PIN.027', me_cube_112)
ob_pin_026 = bpy.data.objects.new('PIN.026', me_cube_111)
ob_pin_025 = bpy.data.objects.new('PIN.025', me_cube_110)
ob_pin_024 = bpy.data.objects.new('PIN.024', me_cube_109)
ob_pin_023 = bpy.data.objects.new('PIN.023', me_cube_108)
ob_pin_022 = bpy.data.objects.new('PIN.022', me_cube_107)
ob_pin_021 = bpy.data.objects.new('PIN.021', me_cube_106)
ob_pin_020 = bpy.data.objects.new('PIN.020', me_cube_105)
ob_pin_019 = bpy.data.objects.new('PIN.019', me_cube_104)
ob_pin_018 = bpy.data.objects.new('PIN.018', me_cube_103)
ob_pin_017 = bpy.data.objects.new('PIN.017', me_cube_102)
ob_pin_016 = bpy.data.objects.new('PIN.016', me_cube_101)
ob_pin_015 = bpy.data.objects.new('PIN.015', me_cube_100)
ob_pin_014 = bpy.data.objects.new('PIN.014', me_cube_099)
ob_pin_013 = bpy.data.objects.new('PIN.013', me_cube_098)
ob_pin_012 = bpy.data.objects.new('PIN.012', me_cube_053)
ob_pin_011 = bpy.data.objects.new('PIN.011', me_cube_050)
ob_pin_010 = bpy.data.objects.new('PIN.010', me_cube_048)
ob_pin_009 = bpy.data.objects.new('PIN.009', me_cube_047)
ob_pin_008 = bpy.data.objects.new('PIN.008', me_cube_046)
ob_pin_007 = bpy.data.objects.new('PIN.007', me_cube_045)
ob_pin_006 = bpy.data.objects.new('PIN.006', me_cube_044)
ob_pin_005 = bpy.data.objects.new('PIN.005', me_cube_043)
ob_pin_004 = bpy.data.objects.new('PIN.004', me_cube_042)
ob_pin_003 = bpy.data.objects.new('PIN.003', me_cube_041)
ob_pin_002 = bpy.data.objects.new('PIN.002', me_cube_040)
ob_pin_001 = bpy.data.objects.new('PIN.001', me_cube_039)
ob_pin_000 = bpy.data.objects.new('PIN.000', me_cube_038)
ob_marker = bpy.data.objects.new('MARKER', me_cylinder)
ob_body = bpy.data.objects.new('BODY', me_cube_002)

# ---- transforms, parenting, visibility, modifiers, constraints
ob_pin_047.location = (-2.75, -4.0, 0.0)
ob_pin_047.rotation_euler = (0.0, 0.0, -3.142)
ob_pin_047.lineart.crease_threshold = 0.0
ob_pin_046.location = (-2.25, -4.0, 0.0)
ob_pin_046.rotation_euler = (0.0, 0.0, -3.142)
ob_pin_046.lineart.crease_threshold = 0.0
ob_pin_045.location = (-1.75, -4.0, 0.0)
ob_pin_045.rotation_euler = (0.0, 0.0, -3.142)
ob_pin_045.lineart.crease_threshold = 0.0
ob_pin_044.location = (-1.25, -4.0, 0.0)
ob_pin_044.rotation_euler = (0.0, 0.0, -3.142)
ob_pin_044.lineart.crease_threshold = 0.0
ob_pin_043.location = (-0.75, -4.0, 0.0)
ob_pin_043.rotation_euler = (0.0, 0.0, -3.142)
ob_pin_043.lineart.crease_threshold = 0.0
ob_pin_042.location = (-0.25, -4.0, 0.0)
ob_pin_042.rotation_euler = (0.0, 0.0, -3.142)
ob_pin_042.lineart.crease_threshold = 0.0
ob_pin_041.location = (0.25, -4.0, 0.0)
ob_pin_041.rotation_euler = (0.0, 0.0, -3.142)
ob_pin_041.lineart.crease_threshold = 0.0
ob_pin_040.location = (0.75, -4.0, 0.0)
ob_pin_040.rotation_euler = (0.0, 0.0, -3.142)
ob_pin_040.lineart.crease_threshold = 0.0
ob_pin_039.location = (1.25, -4.0, 0.0)
ob_pin_039.rotation_euler = (0.0, 0.0, -3.142)
ob_pin_039.lineart.crease_threshold = 0.0
ob_pin_038.location = (1.75, -4.0, 0.0)
ob_pin_038.rotation_euler = (0.0, 0.0, -3.142)
ob_pin_038.lineart.crease_threshold = 0.0
ob_pin_037.location = (2.25, -4.0, 0.0)
ob_pin_037.rotation_euler = (0.0, 0.0, -3.142)
ob_pin_037.lineart.crease_threshold = 0.0
ob_pin_036.location = (2.75, -4.0, 0.0)
ob_pin_036.rotation_euler = (0.0, 0.0, -3.142)
ob_pin_036.lineart.crease_threshold = 0.0
ob_pin_035.location = (-4.0, 2.75, 0.0)
ob_pin_035.rotation_euler = (0.0, 0.0, 1.571)
ob_pin_035.lineart.crease_threshold = 0.0
ob_pin_034.location = (-4.0, 2.25, 0.0)
ob_pin_034.rotation_euler = (0.0, 0.0, 1.571)
ob_pin_034.lineart.crease_threshold = 0.0
ob_pin_033.location = (-4.0, 1.75, 0.0)
ob_pin_033.rotation_euler = (0.0, 0.0, 1.571)
ob_pin_033.lineart.crease_threshold = 0.0
ob_pin_032.location = (-4.0, 1.25, 0.0)
ob_pin_032.rotation_euler = (0.0, 0.0, 1.571)
ob_pin_032.lineart.crease_threshold = 0.0
ob_pin_031.location = (-4.0, 0.75, 0.0)
ob_pin_031.rotation_euler = (0.0, 0.0, 1.571)
ob_pin_031.lineart.crease_threshold = 0.0
ob_pin_030.location = (-4.0, 0.25, 0.0)
ob_pin_030.rotation_euler = (0.0, 0.0, 1.571)
ob_pin_030.lineart.crease_threshold = 0.0
ob_pin_029.location = (-4.0, -0.25, 0.0)
ob_pin_029.rotation_euler = (0.0, 0.0, 1.571)
ob_pin_029.lineart.crease_threshold = 0.0
ob_pin_028.location = (-4.0, -0.75, 0.0)
ob_pin_028.rotation_euler = (0.0, 0.0, 1.571)
ob_pin_028.lineart.crease_threshold = 0.0
ob_pin_027.location = (-4.0, -1.25, 0.0)
ob_pin_027.rotation_euler = (0.0, 0.0, 1.571)
ob_pin_027.lineart.crease_threshold = 0.0
ob_pin_026.location = (-4.0, -1.75, 0.0)
ob_pin_026.rotation_euler = (0.0, 0.0, 1.571)
ob_pin_026.lineart.crease_threshold = 0.0
ob_pin_025.location = (-4.0, -2.25, 0.0)
ob_pin_025.rotation_euler = (0.0, 0.0, 1.571)
ob_pin_025.lineart.crease_threshold = 0.0
ob_pin_024.location = (-4.0, -2.75, 0.0)
ob_pin_024.rotation_euler = (0.0, 0.0, 1.571)
ob_pin_024.lineart.crease_threshold = 0.0
ob_pin_023.location = (2.75, 4.0, 0.0)
ob_pin_023.lineart.crease_threshold = 0.0
ob_pin_022.location = (2.25, 4.0, 0.0)
ob_pin_022.lineart.crease_threshold = 0.0
ob_pin_021.location = (1.75, 4.0, 0.0)
ob_pin_021.lineart.crease_threshold = 0.0
ob_pin_020.location = (1.25, 4.0, 0.0)
ob_pin_020.lineart.crease_threshold = 0.0
ob_pin_019.location = (0.75, 4.0, 0.0)
ob_pin_019.lineart.crease_threshold = 0.0
ob_pin_018.location = (0.25, 4.0, 0.0)
ob_pin_018.lineart.crease_threshold = 0.0
ob_pin_017.location = (-0.25, 4.0, 0.0)
ob_pin_017.lineart.crease_threshold = 0.0
ob_pin_016.location = (-0.75, 4.0, 0.0)
ob_pin_016.lineart.crease_threshold = 0.0
ob_pin_015.location = (-1.25, 4.0, 0.0)
ob_pin_015.lineart.crease_threshold = 0.0
ob_pin_014.location = (-1.75, 4.0, 0.0)
ob_pin_014.lineart.crease_threshold = 0.0
ob_pin_013.location = (-2.25, 4.0, 0.0)
ob_pin_013.lineart.crease_threshold = 0.0
ob_pin_012.location = (-2.75, 4.0, 0.0)
ob_pin_012.lineart.crease_threshold = 0.0
ob_pin_011.location = (4.0, 2.75, 0.0)
ob_pin_011.rotation_euler = (0.0, -0.0, -1.571)
ob_pin_011.lineart.crease_threshold = 0.0
ob_pin_010.location = (4.0, 2.25, 0.0)
ob_pin_010.rotation_euler = (0.0, -0.0, -1.571)
ob_pin_010.lineart.crease_threshold = 0.0
ob_pin_009.location = (4.0, 1.75, 0.0)
ob_pin_009.rotation_euler = (0.0, -0.0, -1.571)
ob_pin_009.lineart.crease_threshold = 0.0
ob_pin_008.location = (4.0, 1.25, 0.0)
ob_pin_008.rotation_euler = (0.0, -0.0, -1.571)
ob_pin_008.lineart.crease_threshold = 0.0
ob_pin_007.location = (4.0, 0.75, 0.0)
ob_pin_007.rotation_euler = (0.0, -0.0, -1.571)
ob_pin_007.lineart.crease_threshold = 0.0
ob_pin_006.location = (4.0, 0.25, 0.0)
ob_pin_006.rotation_euler = (0.0, -0.0, -1.571)
ob_pin_006.lineart.crease_threshold = 0.0
ob_pin_005.location = (4.0, -0.25, 0.0)
ob_pin_005.rotation_euler = (0.0, -0.0, -1.571)
ob_pin_005.lineart.crease_threshold = 0.0
ob_pin_004.location = (4.0, -0.75, 0.0)
ob_pin_004.rotation_euler = (0.0, -0.0, -1.571)
ob_pin_004.lineart.crease_threshold = 0.0
ob_pin_003.location = (4.0, -1.25, 0.0)
ob_pin_003.rotation_euler = (0.0, -0.0, -1.571)
ob_pin_003.lineart.crease_threshold = 0.0
ob_pin_002.location = (4.0, -1.75, 0.0)
ob_pin_002.rotation_euler = (0.0, -0.0, -1.571)
ob_pin_002.lineart.crease_threshold = 0.0
ob_pin_001.location = (4.0, -2.25, 0.0)
ob_pin_001.rotation_euler = (0.0, -0.0, -1.571)
ob_pin_001.lineart.crease_threshold = 0.0
ob_pin_000.location = (4.0, -2.75, 0.0)
ob_pin_000.rotation_euler = (0.0, -0.0, -1.571)
ob_pin_000.lineart.crease_threshold = 0.0
ob_marker.location = (2.5, -2.5, 1.31)
ob_marker.rotation_euler = (1.705e-13, -1.311e-06, -4.707e-19)
ob_marker.lineart.crease_threshold = 0.0
ob_body.location = (0.0, 6.706e-08, 0.1)
ob_body.rotation_euler = (1.705e-13, -1.311e-06, -4.707e-19)
ob_body.lineart.crease_threshold = 0.0

# ---- collection membership
col_collection_1.objects.link(ob_pin_047)
col_collection_1.objects.link(ob_pin_046)
col_collection_1.objects.link(ob_pin_045)
col_collection_1.objects.link(ob_pin_044)
col_collection_1.objects.link(ob_pin_043)
col_collection_1.objects.link(ob_pin_042)
col_collection_1.objects.link(ob_pin_041)
col_collection_1.objects.link(ob_pin_040)
col_collection_1.objects.link(ob_pin_039)
col_collection_1.objects.link(ob_pin_038)
col_collection_1.objects.link(ob_pin_037)
col_collection_1.objects.link(ob_pin_036)
col_collection_1.objects.link(ob_pin_035)
col_collection_1.objects.link(ob_pin_034)
col_collection_1.objects.link(ob_pin_033)
col_collection_1.objects.link(ob_pin_032)
col_collection_1.objects.link(ob_pin_031)
col_collection_1.objects.link(ob_pin_030)
col_collection_1.objects.link(ob_pin_029)
col_collection_1.objects.link(ob_pin_028)
col_collection_1.objects.link(ob_pin_027)
col_collection_1.objects.link(ob_pin_026)
col_collection_1.objects.link(ob_pin_025)
col_collection_1.objects.link(ob_pin_024)
col_collection_1.objects.link(ob_pin_023)
col_collection_1.objects.link(ob_pin_022)
col_collection_1.objects.link(ob_pin_021)
col_collection_1.objects.link(ob_pin_020)
col_collection_1.objects.link(ob_pin_019)
col_collection_1.objects.link(ob_pin_018)
col_collection_1.objects.link(ob_pin_017)
col_collection_1.objects.link(ob_pin_016)
col_collection_1.objects.link(ob_pin_015)
col_collection_1.objects.link(ob_pin_014)
col_collection_1.objects.link(ob_pin_013)
col_collection_1.objects.link(ob_pin_012)
col_collection_1.objects.link(ob_pin_011)
col_collection_1.objects.link(ob_pin_010)
col_collection_1.objects.link(ob_pin_009)
col_collection_1.objects.link(ob_pin_008)
col_collection_1.objects.link(ob_pin_007)
col_collection_1.objects.link(ob_pin_006)
col_collection_1.objects.link(ob_pin_005)
col_collection_1.objects.link(ob_pin_004)
col_collection_1.objects.link(ob_pin_003)
col_collection_1.objects.link(ob_pin_002)
col_collection_1.objects.link(ob_pin_001)
col_collection_1.objects.link(ob_pin_000)
col_collection_1.objects.link(ob_marker)
col_collection_1.objects.link(ob_body)

# ---- scene / render settings (as saved in the file)
scene.frame_start = 1; scene.frame_end = 250; scene.frame_set(1)
scene.render.engine = 'CYCLES'
scene.render.image_settings.color_mode = 'RGB'
scene.render.image_settings.compression = 90
scene.render.resolution_percentage = 50
scene.render.dither_intensity = 0.0
scene.render.bake_margin = 2
scene.render.bake_bias = 0.0
scene.cycles.use_denoising = False
scene.cycles.samples = 10
scene.cycles.sampling_pattern = 'TABULATED_SOBOL'
scene.cycles.light_sampling_threshold = 0.0
scene.cycles.use_adaptive_sampling = False
scene.cycles.use_light_tree = False
scene.cycles.blur_glossy = 0.0
scene.cycles.volume_bounces = 1
scene.cycles.pixel_filter_type = 'GAUSSIAN'
scene.cycles.sample_clamp_indirect = 0.0
scene.view_settings.view_transform = 'Standard'
bpy.context.view_layer.update()

# ---- added for rendering (the .blend has no active camera and no usable light): camera, sun
cam_auto = bpy.data.cameras.new('AutoCamera')
cam_auto.lens = 50.0
cam_auto.sensor_width = 36.0
cam_auto.clip_end = 1000.0
ob_auto_camera = bpy.data.objects.new('AutoCamera', cam_auto)
scene.collection.objects.link(ob_auto_camera)
ob_auto_camera.location = (11.8437, -14.2125, 10.1325)
ob_auto_camera.rotation_euler = (1.09748, -7.21219e-08, 0.694738)
scene.camera = ob_auto_camera
light_auto_sun = bpy.data.lights.new('AutoSun', 'SUN')
light_auto_sun.energy = 3.0
light_auto_sun.angle = 0.0523599
ob_auto_sun = bpy.data.objects.new('AutoSun', light_auto_sun)
scene.collection.objects.link(ob_auto_sun)
ob_auto_sun.rotation_euler = (0.872665, 0.174533, 0.523599)
bpy.context.view_layer.update()
